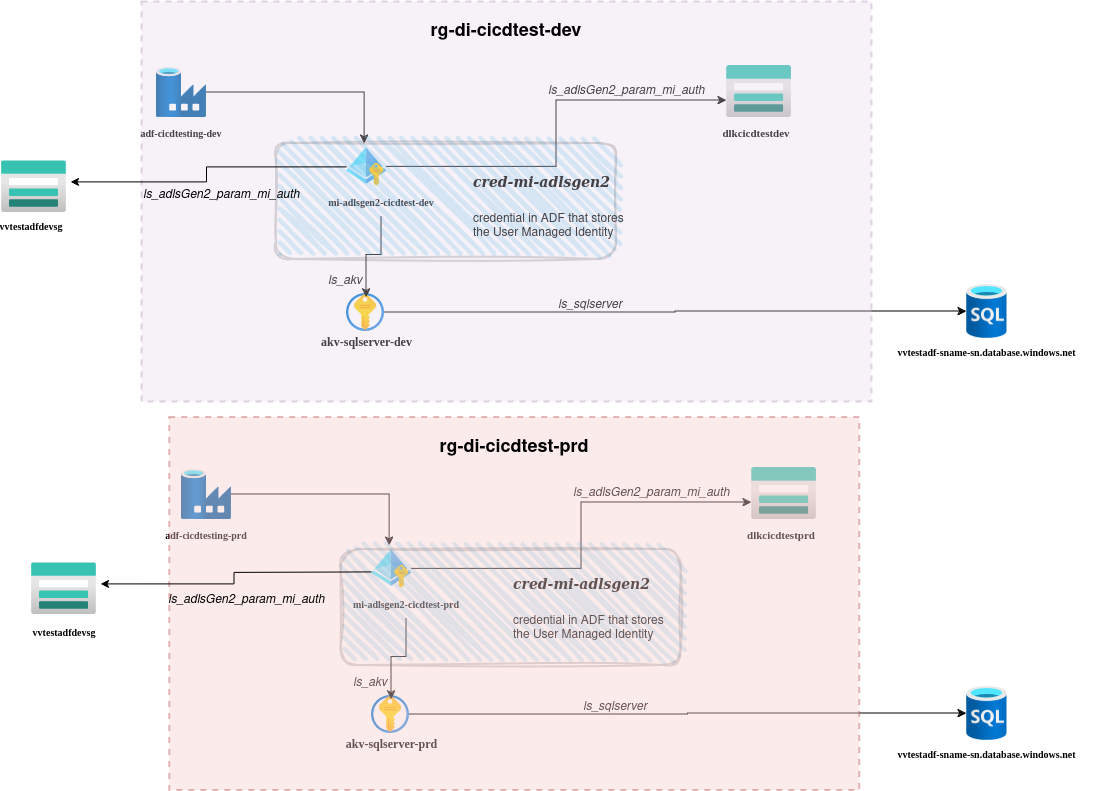

The diagram above was exported from draw.io. Its source (the exported page's mxGraphModel, read from the mxfile embedded in the PNG):
<mxGraphModel dx="1658" dy="483" grid="1" gridSize="10" guides="1" tooltips="1" connect="1" arrows="1" fold="1" page="1" pageScale="1" pageWidth="850" pageHeight="1100" math="0" shadow="0">
  <root>
    <mxCell id="0" />
    <mxCell id="1" parent="0" />
    <mxCell id="m5jQQLjse_-FZRuAFZkL-1" value="" style="image;aspect=fixed;html=1;points=[];align=center;fontSize=12;image=img/lib/azure2/databases/Data_Factory.svg;" parent="1" vertex="1">
      <mxGeometry x="90" y="150" width="50" height="50" as="geometry" />
    </mxCell>
    <mxCell id="m5jQQLjse_-FZRuAFZkL-2" value="" style="image;aspect=fixed;html=1;points=[];align=center;fontSize=12;image=img/lib/azure2/identity/Managed_Identities.svg;" parent="1" vertex="1">
      <mxGeometry x="280" y="230" width="40" height="38.82" as="geometry" />
    </mxCell>
    <mxCell id="m5jQQLjse_-FZRuAFZkL-5" value="" style="image;aspect=fixed;html=1;points=[];align=center;fontSize=12;image=img/lib/azure2/storage/Storage_Accounts.svg;" parent="1" vertex="1">
      <mxGeometry x="660" y="148" width="65" height="52" as="geometry" />
    </mxCell>
    <mxCell id="m5jQQLjse_-FZRuAFZkL-7" style="edgeStyle=orthogonalEdgeStyle;rounded=0;orthogonalLoop=1;jettySize=auto;html=1;entryX=0.453;entryY=-0.1;entryDx=0;entryDy=0;entryPerimeter=0;" parent="1" source="m5jQQLjse_-FZRuAFZkL-1" target="m5jQQLjse_-FZRuAFZkL-2" edge="1">
      <mxGeometry relative="1" as="geometry" />
    </mxCell>
    <mxCell id="m5jQQLjse_-FZRuAFZkL-8" style="edgeStyle=orthogonalEdgeStyle;rounded=0;orthogonalLoop=1;jettySize=auto;html=1;entryX=0;entryY=0.673;entryDx=0;entryDy=0;entryPerimeter=0;" parent="1" source="m5jQQLjse_-FZRuAFZkL-2" target="m5jQQLjse_-FZRuAFZkL-5" edge="1">
      <mxGeometry relative="1" as="geometry" />
    </mxCell>
    <mxCell id="m5jQQLjse_-FZRuAFZkL-9" value="&lt;h2 aria-describedby=&quot;c8662d0d-9ac2-463f-b987-8c608c7bd033&quot; id=&quot;c8662d0d-9ac2-463f-b987-8c608c7bd034&quot; class=&quot;fxs-blade-title-titleText msportalfx-tooltip-overflow&quot;&gt;&lt;font style=&quot;font-size: 10px;&quot; face=&quot;Times New Roman&quot;&gt;adf-cicdtesting-dev&lt;/font&gt;&lt;/h2&gt;" style="text;html=1;align=center;verticalAlign=middle;whiteSpace=wrap;rounded=0;" parent="1" vertex="1">
      <mxGeometry x="45" y="200" width="140" height="30" as="geometry" />
    </mxCell>
    <mxCell id="m5jQQLjse_-FZRuAFZkL-10" value="&lt;h2 aria-describedby=&quot;c8662d0d-9ac2-463f-b987-8c608c7bd0ef&quot; id=&quot;c8662d0d-9ac2-463f-b987-8c608c7bd0f0&quot; class=&quot;fxs-blade-title-titleText msportalfx-tooltip-overflow&quot;&gt;&lt;font style=&quot;font-size: 10px;&quot; face=&quot;Times New Roman&quot;&gt;mi-adlsgen2-cicdtest-dev&lt;/font&gt;&lt;span id=&quot;_weave_e_911&quot; class=&quot;msportalfx-font-regular&quot;&gt;&lt;/span&gt;&lt;/h2&gt;" style="text;html=1;align=center;verticalAlign=middle;whiteSpace=wrap;rounded=0;" parent="1" vertex="1">
      <mxGeometry x="240" y="269" width="150" height="30" as="geometry" />
    </mxCell>
    <mxCell id="m5jQQLjse_-FZRuAFZkL-11" value="&lt;pre aria-describedby=&quot;90db7178-0026-4bd4-a295-3aa49a50a051&quot; id=&quot;90db7178-0026-4bd4-a295-3aa49a50a052&quot; class=&quot;fxs-blade-title-titleText msportalfx-tooltip-overflow&quot;&gt;&lt;b&gt;&lt;font face=&quot;Times New Roman&quot; style=&quot;font-size: 11px;&quot;&gt;dlkcicdtestdev&lt;/font&gt;&lt;/b&gt;&lt;/pre&gt;" style="text;html=1;align=center;verticalAlign=middle;whiteSpace=wrap;rounded=0;" parent="1" vertex="1">
      <mxGeometry x="660" y="200" width="60" height="30" as="geometry" />
    </mxCell>
    <mxCell id="m5jQQLjse_-FZRuAFZkL-13" value="" style="image;aspect=fixed;html=1;points=[];align=center;fontSize=12;image=img/lib/azure2/databases/SQL_Database.svg;" parent="1" vertex="1">
      <mxGeometry x="900" y="367" width="40.5" height="54" as="geometry" />
    </mxCell>
    <mxCell id="m5jQQLjse_-FZRuAFZkL-23" style="edgeStyle=orthogonalEdgeStyle;rounded=0;orthogonalLoop=1;jettySize=auto;html=1;" parent="1" source="m5jQQLjse_-FZRuAFZkL-14" target="m5jQQLjse_-FZRuAFZkL-13" edge="1">
      <mxGeometry relative="1" as="geometry" />
    </mxCell>
    <mxCell id="m5jQQLjse_-FZRuAFZkL-14" value="" style="image;aspect=fixed;html=1;points=[];align=center;fontSize=12;image=img/lib/azure2/security/Key_Vaults.svg;" parent="1" vertex="1">
      <mxGeometry x="280" y="376" width="38" height="38" as="geometry" />
    </mxCell>
    <mxCell id="m5jQQLjse_-FZRuAFZkL-16" style="edgeStyle=orthogonalEdgeStyle;rounded=0;orthogonalLoop=1;jettySize=auto;html=1;entryX=0.526;entryY=0.105;entryDx=0;entryDy=0;entryPerimeter=0;" parent="1" source="m5jQQLjse_-FZRuAFZkL-10" target="m5jQQLjse_-FZRuAFZkL-14" edge="1">
      <mxGeometry relative="1" as="geometry" />
    </mxCell>
    <mxCell id="Vhz0M93j80uzMeNB4qQB-1" value="&lt;b&gt;&lt;font style=&quot;font-size: 12px;&quot; face=&quot;Times New Roman&quot;&gt;akv-sqlserver-dev&lt;/font&gt;&lt;/b&gt;" style="text;html=1;align=center;verticalAlign=middle;whiteSpace=wrap;rounded=0;" parent="1" vertex="1">
      <mxGeometry x="249.5" y="410" width="101" height="30" as="geometry" />
    </mxCell>
    <mxCell id="Vhz0M93j80uzMeNB4qQB-2" value="&lt;b&gt;&lt;font face=&quot;Times New Roman&quot; style=&quot;font-size: 10px;&quot;&gt;vvtestadf-sname-sn.database.windows.net&lt;/font&gt;&lt;/b&gt;" style="text;html=1;align=center;verticalAlign=middle;whiteSpace=wrap;rounded=0;" parent="1" vertex="1">
      <mxGeometry x="812.75" y="421" width="215" height="30" as="geometry" />
    </mxCell>
    <mxCell id="Vhz0M93j80uzMeNB4qQB-5" value="" style="rounded=1;whiteSpace=wrap;html=1;strokeWidth=2;fillWeight=4;hachureGap=8;hachureAngle=45;fillColor=#1ba1e2;sketch=1;curveFitting=1;jiggle=2;opacity=20;" parent="1" vertex="1">
      <mxGeometry x="210" y="226" width="340" height="116" as="geometry" />
    </mxCell>
    <mxCell id="Vhz0M93j80uzMeNB4qQB-7" value="&lt;h1 style=&quot;margin-top: 0px;&quot;&gt;&lt;font style=&quot;font-size: 14px;&quot; face=&quot;Garamond&quot;&gt;&lt;span tabindex=&quot;0&quot; role=&quot;link&quot; class=&quot;link ng-star-inserted&quot; title=&quot;cred-mi-adlsgen2&quot;&gt;&lt;i&gt;cred-mi-adlsgen2&lt;/i&gt; &lt;/span&gt;&lt;/font&gt;&lt;/h1&gt;&lt;p&gt;credential in ADF that stores the User Managed Identity&lt;br&gt;&lt;/p&gt;" style="text;html=1;whiteSpace=wrap;overflow=hidden;rounded=0;" parent="1" vertex="1">
      <mxGeometry x="405" y="243.41" width="170" height="81.18" as="geometry" />
    </mxCell>
    <mxCell id="Vhz0M93j80uzMeNB4qQB-8" value="&lt;div class=&quot;display-icon icon-container&quot;&gt;&lt;div class=&quot;icon svg-i-100x100-azure_key_vault&quot;&gt;&lt;/div&gt;&lt;/div&gt;&lt;div class=&quot;spaced textColumn name-field&quot;&gt;&lt;i&gt;&lt;span class=&quot;link&quot; title=&quot;ls_akv&quot;&gt; ls_akv &lt;/span&gt;&lt;/i&gt;&lt;/div&gt;" style="text;whiteSpace=wrap;html=1;" parent="1" vertex="1">
      <mxGeometry x="260" y="350" width="70" height="40" as="geometry" />
    </mxCell>
    <mxCell id="Vhz0M93j80uzMeNB4qQB-9" value="ls_adlsGen2_param_mi_auth" style="text;whiteSpace=wrap;fontStyle=2" parent="1" vertex="1">
      <mxGeometry x="480" y="160" width="190" height="40" as="geometry" />
    </mxCell>
    <mxCell id="Vhz0M93j80uzMeNB4qQB-10" value="ls_sqlserver" style="text;whiteSpace=wrap;fontStyle=2" parent="1" vertex="1">
      <mxGeometry x="490" y="374" width="100" height="40" as="geometry" />
    </mxCell>
    <mxCell id="Vhz0M93j80uzMeNB4qQB-11" value="" style="image;aspect=fixed;html=1;points=[];align=center;fontSize=12;image=img/lib/azure2/databases/Data_Factory.svg;" parent="1" vertex="1">
      <mxGeometry x="115" y="552" width="50" height="50" as="geometry" />
    </mxCell>
    <mxCell id="Vhz0M93j80uzMeNB4qQB-12" value="" style="image;aspect=fixed;html=1;points=[];align=center;fontSize=12;image=img/lib/azure2/identity/Managed_Identities.svg;" parent="1" vertex="1">
      <mxGeometry x="305" y="632" width="40" height="38.82" as="geometry" />
    </mxCell>
    <mxCell id="Vhz0M93j80uzMeNB4qQB-13" value="" style="image;aspect=fixed;html=1;points=[];align=center;fontSize=12;image=img/lib/azure2/storage/Storage_Accounts.svg;" parent="1" vertex="1">
      <mxGeometry x="685" y="550" width="65" height="52" as="geometry" />
    </mxCell>
    <mxCell id="Vhz0M93j80uzMeNB4qQB-14" style="edgeStyle=orthogonalEdgeStyle;rounded=0;orthogonalLoop=1;jettySize=auto;html=1;entryX=0.453;entryY=-0.1;entryDx=0;entryDy=0;entryPerimeter=0;" parent="1" source="Vhz0M93j80uzMeNB4qQB-11" target="Vhz0M93j80uzMeNB4qQB-12" edge="1">
      <mxGeometry relative="1" as="geometry" />
    </mxCell>
    <mxCell id="Vhz0M93j80uzMeNB4qQB-15" style="edgeStyle=orthogonalEdgeStyle;rounded=0;orthogonalLoop=1;jettySize=auto;html=1;entryX=0;entryY=0.673;entryDx=0;entryDy=0;entryPerimeter=0;" parent="1" source="Vhz0M93j80uzMeNB4qQB-12" target="Vhz0M93j80uzMeNB4qQB-13" edge="1">
      <mxGeometry relative="1" as="geometry" />
    </mxCell>
    <mxCell id="Vhz0M93j80uzMeNB4qQB-16" value="&lt;h2 aria-describedby=&quot;c8662d0d-9ac2-463f-b987-8c608c7bd033&quot; id=&quot;c8662d0d-9ac2-463f-b987-8c608c7bd034&quot; class=&quot;fxs-blade-title-titleText msportalfx-tooltip-overflow&quot;&gt;&lt;font style=&quot;font-size: 10px;&quot; face=&quot;Times New Roman&quot;&gt;adf-cicdtesting-prd&lt;/font&gt;&lt;/h2&gt;" style="text;html=1;align=center;verticalAlign=middle;whiteSpace=wrap;rounded=0;" parent="1" vertex="1">
      <mxGeometry x="70" y="602" width="140" height="30" as="geometry" />
    </mxCell>
    <mxCell id="Vhz0M93j80uzMeNB4qQB-17" value="&lt;h2 aria-describedby=&quot;c8662d0d-9ac2-463f-b987-8c608c7bd0ef&quot; id=&quot;c8662d0d-9ac2-463f-b987-8c608c7bd0f0&quot; class=&quot;fxs-blade-title-titleText msportalfx-tooltip-overflow&quot;&gt;&lt;font style=&quot;font-size: 10px;&quot; face=&quot;Times New Roman&quot;&gt;mi-adlsgen2-cicdtest-prd&lt;/font&gt;&lt;span id=&quot;_weave_e_911&quot; class=&quot;msportalfx-font-regular&quot;&gt;&lt;/span&gt;&lt;/h2&gt;" style="text;html=1;align=center;verticalAlign=middle;whiteSpace=wrap;rounded=0;" parent="1" vertex="1">
      <mxGeometry x="265" y="671" width="150" height="30" as="geometry" />
    </mxCell>
    <mxCell id="Vhz0M93j80uzMeNB4qQB-18" value="&lt;pre aria-describedby=&quot;90db7178-0026-4bd4-a295-3aa49a50a051&quot; id=&quot;90db7178-0026-4bd4-a295-3aa49a50a052&quot; class=&quot;fxs-blade-title-titleText msportalfx-tooltip-overflow&quot;&gt;&lt;b&gt;&lt;font face=&quot;Times New Roman&quot; style=&quot;font-size: 11px;&quot;&gt;dlkcicdtestprd&lt;/font&gt;&lt;/b&gt;&lt;/pre&gt;" style="text;html=1;align=center;verticalAlign=middle;whiteSpace=wrap;rounded=0;" parent="1" vertex="1">
      <mxGeometry x="685" y="602" width="60" height="30" as="geometry" />
    </mxCell>
    <mxCell id="Vhz0M93j80uzMeNB4qQB-19" value="" style="image;aspect=fixed;html=1;points=[];align=center;fontSize=12;image=img/lib/azure2/databases/SQL_Database.svg;" parent="1" vertex="1">
      <mxGeometry x="900" y="769" width="40.5" height="54" as="geometry" />
    </mxCell>
    <mxCell id="Vhz0M93j80uzMeNB4qQB-20" style="edgeStyle=orthogonalEdgeStyle;rounded=0;orthogonalLoop=1;jettySize=auto;html=1;" parent="1" source="Vhz0M93j80uzMeNB4qQB-21" target="Vhz0M93j80uzMeNB4qQB-19" edge="1">
      <mxGeometry relative="1" as="geometry" />
    </mxCell>
    <mxCell id="Vhz0M93j80uzMeNB4qQB-21" value="" style="image;aspect=fixed;html=1;points=[];align=center;fontSize=12;image=img/lib/azure2/security/Key_Vaults.svg;" parent="1" vertex="1">
      <mxGeometry x="305" y="778" width="38" height="38" as="geometry" />
    </mxCell>
    <mxCell id="Vhz0M93j80uzMeNB4qQB-22" style="edgeStyle=orthogonalEdgeStyle;rounded=0;orthogonalLoop=1;jettySize=auto;html=1;entryX=0.526;entryY=0.105;entryDx=0;entryDy=0;entryPerimeter=0;" parent="1" source="Vhz0M93j80uzMeNB4qQB-17" target="Vhz0M93j80uzMeNB4qQB-21" edge="1">
      <mxGeometry relative="1" as="geometry" />
    </mxCell>
    <mxCell id="Vhz0M93j80uzMeNB4qQB-23" value="&lt;b&gt;&lt;font style=&quot;font-size: 12px;&quot; face=&quot;Times New Roman&quot;&gt;akv-sqlserver-prd&lt;/font&gt;&lt;/b&gt;" style="text;html=1;align=center;verticalAlign=middle;whiteSpace=wrap;rounded=0;" parent="1" vertex="1">
      <mxGeometry x="274.5" y="812" width="101" height="30" as="geometry" />
    </mxCell>
    <mxCell id="Vhz0M93j80uzMeNB4qQB-24" value="&lt;b&gt;&lt;font face=&quot;Times New Roman&quot; style=&quot;font-size: 10px;&quot;&gt;vvtestadf-sname-sn.database.windows.net&lt;/font&gt;&lt;/b&gt;" style="text;html=1;align=center;verticalAlign=middle;whiteSpace=wrap;rounded=0;" parent="1" vertex="1">
      <mxGeometry x="812.75" y="823" width="215" height="30" as="geometry" />
    </mxCell>
    <mxCell id="Vhz0M93j80uzMeNB4qQB-25" value="" style="rounded=1;whiteSpace=wrap;html=1;strokeWidth=2;fillWeight=4;hachureGap=8;hachureAngle=45;fillColor=#1ba1e2;sketch=1;curveFitting=1;jiggle=2;opacity=20;" parent="1" vertex="1">
      <mxGeometry x="274.5" y="632" width="340" height="116" as="geometry" />
    </mxCell>
    <mxCell id="Vhz0M93j80uzMeNB4qQB-26" value="&lt;h1 style=&quot;margin-top: 0px;&quot;&gt;&lt;font style=&quot;font-size: 14px;&quot; face=&quot;Garamond&quot;&gt;&lt;span tabindex=&quot;0&quot; role=&quot;link&quot; class=&quot;link ng-star-inserted&quot; title=&quot;cred-mi-adlsgen2&quot;&gt;&lt;i&gt;cred-mi-adlsgen2&lt;/i&gt; &lt;/span&gt;&lt;/font&gt;&lt;/h1&gt;&lt;p&gt;credential in ADF that stores the User Managed Identity&lt;br&gt;&lt;/p&gt;" style="text;html=1;whiteSpace=wrap;overflow=hidden;rounded=0;" parent="1" vertex="1">
      <mxGeometry x="445" y="645.41" width="170" height="81.18" as="geometry" />
    </mxCell>
    <mxCell id="Vhz0M93j80uzMeNB4qQB-27" value="&lt;div class=&quot;display-icon icon-container&quot;&gt;&lt;div class=&quot;icon svg-i-100x100-azure_key_vault&quot;&gt;&lt;/div&gt;&lt;/div&gt;&lt;div class=&quot;spaced textColumn name-field&quot;&gt;&lt;i&gt;&lt;span class=&quot;link&quot; title=&quot;ls_akv&quot;&gt; ls_akv &lt;/span&gt;&lt;/i&gt;&lt;/div&gt;" style="text;whiteSpace=wrap;html=1;" parent="1" vertex="1">
      <mxGeometry x="285" y="752" width="70" height="40" as="geometry" />
    </mxCell>
    <mxCell id="Vhz0M93j80uzMeNB4qQB-28" value="ls_adlsGen2_param_mi_auth" style="text;whiteSpace=wrap;fontStyle=2" parent="1" vertex="1">
      <mxGeometry x="505" y="562" width="190" height="40" as="geometry" />
    </mxCell>
    <mxCell id="Vhz0M93j80uzMeNB4qQB-29" value="ls_sqlserver" style="text;whiteSpace=wrap;fontStyle=2" parent="1" vertex="1">
      <mxGeometry x="515" y="776" width="100" height="40" as="geometry" />
    </mxCell>
    <mxCell id="Vhz0M93j80uzMeNB4qQB-30" value="&lt;h2 aria-describedby=&quot;c8662d0d-9ac2-463f-b987-8c608c7bd4fc&quot; id=&quot;c8662d0d-9ac2-463f-b987-8c608c7bd4fd&quot; class=&quot;fxs-blade-title-titleText msportalfx-tooltip-overflow&quot;&gt;rg-di-cicdtest-prd&lt;/h2&gt;" style="fontStyle=0;verticalAlign=top;align=center;spacingTop=-2;fillColor=#f8cecc;rounded=0;whiteSpace=wrap;html=1;strokeColor=#b85450;strokeWidth=2;dashed=1;container=1;collapsible=0;expand=0;recursiveResize=0;opacity=40;" parent="1" vertex="1">
      <mxGeometry x="102.75" y="499.5" width="690" height="373" as="geometry" />
    </mxCell>
    <mxCell id="Vhz0M93j80uzMeNB4qQB-34" value="&lt;h2 aria-describedby=&quot;c8662d0d-9ac2-463f-b987-8c608c7bd4fc&quot; id=&quot;c8662d0d-9ac2-463f-b987-8c608c7bd4fd&quot; class=&quot;fxs-blade-title-titleText msportalfx-tooltip-overflow&quot;&gt;rg-di-cicdtest-dev&lt;/h2&gt;" style="fontStyle=0;verticalAlign=top;align=center;spacingTop=-2;fillColor=#e1d5e7;rounded=0;whiteSpace=wrap;html=1;strokeColor=#9673a6;strokeWidth=2;dashed=1;container=1;collapsible=0;expand=0;recursiveResize=0;opacity=30;" parent="1" vertex="1">
      <mxGeometry x="75" y="84" width="730" height="400" as="geometry" />
    </mxCell>
    <mxCell id="6tkmcXbPC7gUrsP-ctda-1" value="" style="image;aspect=fixed;html=1;points=[];align=center;fontSize=12;image=img/lib/azure2/storage/Storage_Accounts.svg;" vertex="1" parent="1">
      <mxGeometry x="-65" y="243.41" width="65" height="52" as="geometry" />
    </mxCell>
    <mxCell id="6tkmcXbPC7gUrsP-ctda-4" style="edgeStyle=orthogonalEdgeStyle;rounded=0;orthogonalLoop=1;jettySize=auto;html=1;entryX=1.062;entryY=0.404;entryDx=0;entryDy=0;entryPerimeter=0;" edge="1" parent="1" source="m5jQQLjse_-FZRuAFZkL-2" target="6tkmcXbPC7gUrsP-ctda-1">
      <mxGeometry relative="1" as="geometry" />
    </mxCell>
    <mxCell id="6tkmcXbPC7gUrsP-ctda-5" value="ls_adlsGen2_param_mi_auth" style="text;whiteSpace=wrap;fontStyle=2" vertex="1" parent="1">
      <mxGeometry x="75" y="264" width="190" height="40" as="geometry" />
    </mxCell>
    <mxCell id="6tkmcXbPC7gUrsP-ctda-6" value="&lt;font style=&quot;font-size: 10px;&quot; face=&quot;Times New Roman&quot;&gt;&lt;b&gt;vvtestadfdevsg&lt;/b&gt;&lt;/font&gt;" style="text;html=1;align=center;verticalAlign=middle;whiteSpace=wrap;rounded=0;" vertex="1" parent="1">
      <mxGeometry x="-65" y="295.41" width="60" height="30" as="geometry" />
    </mxCell>
    <mxCell id="6tkmcXbPC7gUrsP-ctda-7" value="" style="image;aspect=fixed;html=1;points=[];align=center;fontSize=12;image=img/lib/azure2/storage/Storage_Accounts.svg;" vertex="1" parent="1">
      <mxGeometry x="-35" y="645.41" width="65" height="52" as="geometry" />
    </mxCell>
    <mxCell id="6tkmcXbPC7gUrsP-ctda-8" value="&lt;font style=&quot;font-size: 10px;&quot; face=&quot;Times New Roman&quot;&gt;&lt;b&gt;vvtestadfdevsg&lt;/b&gt;&lt;/font&gt;" style="text;html=1;align=center;verticalAlign=middle;whiteSpace=wrap;rounded=0;" vertex="1" parent="1">
      <mxGeometry x="-32.5" y="701" width="60" height="30" as="geometry" />
    </mxCell>
    <mxCell id="6tkmcXbPC7gUrsP-ctda-9" value="ls_adlsGen2_param_mi_auth" style="text;whiteSpace=wrap;fontStyle=2" vertex="1" parent="1">
      <mxGeometry x="100" y="669.41" width="190" height="40" as="geometry" />
    </mxCell>
    <mxCell id="6tkmcXbPC7gUrsP-ctda-10" style="edgeStyle=orthogonalEdgeStyle;rounded=0;orthogonalLoop=1;jettySize=auto;html=1;entryX=1.062;entryY=0.404;entryDx=0;entryDy=0;entryPerimeter=0;" edge="1" target="6tkmcXbPC7gUrsP-ctda-7" parent="1">
      <mxGeometry relative="1" as="geometry">
        <mxPoint x="305" y="654.41" as="sourcePoint" />
      </mxGeometry>
    </mxCell>
  </root>
</mxGraphModel>